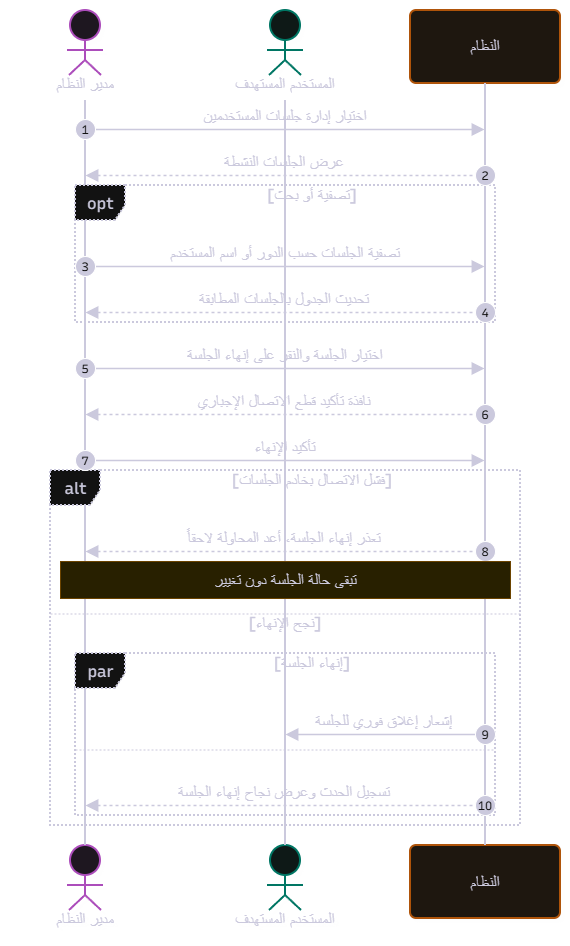

The diagram above was exported from draw.io. Its source (the exported page's mxGraphModel, read from the mxfile embedded in the PNG):
<mxGraphModel dx="-18680" dy="-9412" grid="0" gridSize="10" guides="1" tooltips="1" connect="1" arrows="1" fold="1" page="1" pageScale="1" pageWidth="850" pageHeight="1100" math="0" shadow="0">
  <root>
    <mxCell id="0" />
    <mxCell id="1" parent="0" />
    <UserObject label="" mermaidData="{&#10;  &quot;data&quot;: &quot;---\ntitle: إدارة جلسات المستخدمين\n---\nsequenceDiagram\n    autonumber\n    actor A as مدير النظام\n    actor U as المستخدم المستهدف\n    participant S as النظام\n\n    A-&gt;&gt;S: اختيار إدارة جلسات المستخدمين\n    S--&gt;&gt;A: عرض الجلسات النشطة\n    opt تصفية أو بحث\n        A-&gt;&gt;S: تصفية الجلسات حسب الدور أو اسم المستخدم\n        S--&gt;&gt;A: تحديث الجدول بالجلسات المطابقة\n    end\n    A-&gt;&gt;S: اختيار الجلسة والنقر على إنهاء الجلسة\n    S--&gt;&gt;A: نافذة تأكيد قطع الاتصال الإجباري\n    A-&gt;&gt;S: تأكيد الإنهاء\n    alt فشل الاتصال بخادم الجلسات\n        S--&gt;&gt;A: تعذر إنهاء الجلسة، أعد المحاولة لاحقاً\n        Note over A,S: تبقى حالة الجلسة دون تغيير\n    else نجح الإنهاء\n        par إنهاء الجلسة\n            S-&gt;&gt;U: إشعار إغلاق فوري للجلسة\n        and\n            S--&gt;&gt;A: تسجيل الحدث وعرض نجاح إنهاء الجلسة\n        end\n    end\n&quot;,&#10;  &quot;config&quot;: null,&#10;  &quot;version&quot;: &quot;12&quot;&#10;}" id="2">
      <mxCell connectable="0" parent="1" style="group;transparentBounds=1;editIcon=1;lockedGroup=0;groupPadding=10;" vertex="1">
        <mxGeometry as="geometry" />
      </mxCell>
    </UserObject>
    <UserObject label="مدير النظام" mermaidId="n:A" mermaidBaseStyle="html=1;shape=umlLifeline;perimeter=lifelinePerimeter;whiteSpace=wrap;container=1;dropTarget=0;collapsible=0;recursiveResize=0;outlineConnect=0;portConstraint=eastwest;newEdgeStyle={&quot;edgeStyle&quot;:&quot;sequenceEdgeStyle&quot;,&quot;libavoidRouting&quot;:0,&quot;curved&quot;:0,&quot;rounded&quot;:0};lifelineDashed=0;strokeWidth=2;rounded=1;absoluteArcSize=1;arcSize=12;lifelineColor=#28253D;fillColor=#FDF4FF;strokeColor=#E879F9;fontColor=#28253D;participant=seqActorStick;verticalAlign=bottom;align=center;spacingBottom=4;size=90;lifelineMirror=1;fontFamily=Recursive;fontSize=16;shadow=1;shadowColor=#000000;shadowOffsetX=4;shadowOffsetY=4;shadowBlur=0;shadowOpacity=6;" mermaidBaseValue="مدير النظام" id="3">
      <mxCell parent="2" style="html=1;shape=umlLifeline;perimeter=lifelinePerimeter;whiteSpace=wrap;container=1;dropTarget=0;collapsible=0;recursiveResize=0;outlineConnect=0;portConstraint=eastwest;newEdgeStyle={&quot;edgeStyle&quot;:&quot;sequenceEdgeStyle&quot;,&quot;libavoidRouting&quot;:0,&quot;curved&quot;:0,&quot;rounded&quot;:0};lifelineDashed=0;strokeWidth=2;rounded=1;absoluteArcSize=1;arcSize=12;lifelineColor=#28253D;fillColor=#FDF4FF;strokeColor=#E879F9;fontColor=#28253D;participant=seqActorStick;verticalAlign=bottom;align=center;spacingBottom=4;size=90;lifelineMirror=1;fontFamily=Recursive;fontSize=16;shadow=1;shadowColor=#000000;shadowOffsetX=4;shadowOffsetY=4;shadowBlur=0;shadowOpacity=6;fontSource=https%3A%2F%2Ffonts.googleapis.com%2Fcss%3Ffamily%3DRecursive;" vertex="1">
        <mxGeometry height="925" width="150" x="24561" y="11958" as="geometry" />
      </mxCell>
    </UserObject>
    <UserObject label="المستخدم المستهدف" mermaidId="n:U" mermaidBaseStyle="html=1;shape=umlLifeline;perimeter=lifelinePerimeter;whiteSpace=wrap;container=1;dropTarget=0;collapsible=0;recursiveResize=0;outlineConnect=0;portConstraint=eastwest;newEdgeStyle={&quot;edgeStyle&quot;:&quot;sequenceEdgeStyle&quot;,&quot;libavoidRouting&quot;:0,&quot;curved&quot;:0,&quot;rounded&quot;:0};lifelineDashed=0;strokeWidth=2;rounded=1;absoluteArcSize=1;arcSize=12;lifelineColor=#28253D;fillColor=#F0FDFA;strokeColor=#2DD4BF;fontColor=#28253D;participant=seqActorStick;verticalAlign=bottom;align=center;spacingBottom=4;size=90;lifelineMirror=1;fontFamily=Recursive;fontSize=16;shadow=1;shadowColor=#000000;shadowOffsetX=4;shadowOffsetY=4;shadowBlur=0;shadowOpacity=6;" mermaidBaseValue="المستخدم المستهدف" id="4">
      <mxCell parent="2" style="html=1;shape=umlLifeline;perimeter=lifelinePerimeter;whiteSpace=wrap;container=1;dropTarget=0;collapsible=0;recursiveResize=0;outlineConnect=0;portConstraint=eastwest;newEdgeStyle={&quot;edgeStyle&quot;:&quot;sequenceEdgeStyle&quot;,&quot;libavoidRouting&quot;:0,&quot;curved&quot;:0,&quot;rounded&quot;:0};lifelineDashed=0;strokeWidth=2;rounded=1;absoluteArcSize=1;arcSize=12;lifelineColor=#28253D;fillColor=#F0FDFA;strokeColor=#2DD4BF;fontColor=#28253D;participant=seqActorStick;verticalAlign=bottom;align=center;spacingBottom=4;size=90;lifelineMirror=1;fontFamily=Recursive;fontSize=16;shadow=1;shadowColor=#000000;shadowOffsetX=4;shadowOffsetY=4;shadowBlur=0;shadowOpacity=6;fontSource=https%3A%2F%2Ffonts.googleapis.com%2Fcss%3Ffamily%3DRecursive;" vertex="1">
        <mxGeometry height="925" width="150" x="24761" y="11958" as="geometry" />
      </mxCell>
    </UserObject>
    <UserObject label="النظام" mermaidId="n:S" mermaidBaseStyle="html=1;shape=umlLifeline;perimeter=lifelinePerimeter;whiteSpace=wrap;container=1;dropTarget=0;collapsible=0;recursiveResize=0;outlineConnect=0;portConstraint=eastwest;newEdgeStyle={&quot;edgeStyle&quot;:&quot;sequenceEdgeStyle&quot;,&quot;libavoidRouting&quot;:0,&quot;curved&quot;:0,&quot;rounded&quot;:0};lifelineDashed=0;strokeWidth=2;rounded=1;absoluteArcSize=1;arcSize=12;lifelineColor=#28253D;fillColor=#FFF7ED;strokeColor=#FB923C;fontColor=#28253D;size=73;lifelineMirror=1;fontFamily=Recursive;fontSize=16;shadow=1;shadowColor=#000000;shadowOffsetX=4;shadowOffsetY=4;shadowBlur=0;shadowOpacity=6;" mermaidBaseValue="النظام" id="5">
      <mxCell parent="2" style="html=1;shape=umlLifeline;perimeter=lifelinePerimeter;whiteSpace=wrap;container=1;dropTarget=0;collapsible=0;recursiveResize=0;outlineConnect=0;portConstraint=eastwest;newEdgeStyle={&quot;edgeStyle&quot;:&quot;sequenceEdgeStyle&quot;,&quot;libavoidRouting&quot;:0,&quot;curved&quot;:0,&quot;rounded&quot;:0};lifelineDashed=0;strokeWidth=2;rounded=1;absoluteArcSize=1;arcSize=12;lifelineColor=#28253D;fillColor=#FFF7ED;strokeColor=#FB923C;fontColor=#28253D;size=73;lifelineMirror=1;fontFamily=Recursive;fontSize=16;shadow=1;shadowColor=#000000;shadowOffsetX=4;shadowOffsetY=4;shadowBlur=0;shadowOpacity=6;fontSource=https%3A%2F%2Ffonts.googleapis.com%2Fcss%3Ffamily%3DRecursive;" vertex="1">
        <mxGeometry height="908" width="150" x="24961" y="11958" as="geometry" />
      </mxCell>
    </UserObject>
    <UserObject label="opt" mermaidId="n:f0" mermaidBaseStyle="html=1;shape=umlFrame;dashed=1;fixDash=1;dashPattern=2 2;strokeWidth=2;pointerEvents=0;dropTarget=0;fillColor=#ffffff;strokeColor=#28253D;fontSize=16;align=center;verticalAlign=middle;fontFamily=Recursive;fontColor=#28253D;height=35;width=50;" mermaidBaseValue="opt" id="6">
      <mxCell parent="2" style="html=1;shape=umlFrame;dashed=1;fixDash=1;dashPattern=2 2;strokeWidth=2;pointerEvents=0;dropTarget=0;fillColor=#ffffff;strokeColor=#28253D;fontSize=16;align=center;verticalAlign=middle;fontFamily=Recursive;fontColor=#28253D;height=35;width=50;fontSource=https%3A%2F%2Ffonts.googleapis.com%2Fcss%3Ffamily%3DRecursive;" vertex="1">
        <mxGeometry height="137" width="420" x="24626" y="12133" as="geometry" />
      </mxCell>
    </UserObject>
    <mxCell id="7" parent="6" style="text;strokeColor=none;fillColor=none;align=center;verticalAlign=middle;whiteSpace=wrap;fontSize=16;fontFamily=Recursive;fontColor=#28253D;fontSource=https%3A%2F%2Ffonts.googleapis.com%2Fcss%3Ffamily%3DRecursive;" value="[تصفية أو بحث]" vertex="1">
      <mxGeometry height="16" width="366" x="54" y="2" as="geometry" />
    </mxCell>
    <UserObject label="alt" mermaidId="n:f1" mermaidBaseStyle="html=1;shape=umlFrame;dashed=1;fixDash=1;dashPattern=2 2;strokeWidth=2;pointerEvents=0;dropTarget=0;fillColor=#ffffff;strokeColor=#28253D;fontSize=16;align=center;verticalAlign=middle;fontFamily=Recursive;fontColor=#28253D;height=35;width=50;" mermaidBaseValue="alt" id="8">
      <mxCell parent="2" style="html=1;shape=umlFrame;dashed=1;fixDash=1;dashPattern=2 2;strokeWidth=2;pointerEvents=0;dropTarget=0;fillColor=#ffffff;strokeColor=#28253D;fontSize=16;align=center;verticalAlign=middle;fontFamily=Recursive;fontColor=#28253D;height=35;width=50;fontSource=https%3A%2F%2Ffonts.googleapis.com%2Fcss%3Ffamily%3DRecursive;" vertex="1">
        <mxGeometry height="355" width="470" x="24601" y="12418" as="geometry" />
      </mxCell>
    </UserObject>
    <mxCell id="9" parent="8" style="text;strokeColor=none;fillColor=none;align=center;verticalAlign=middle;whiteSpace=wrap;fontSize=16;fontFamily=Recursive;fontColor=#28253D;fontSource=https%3A%2F%2Ffonts.googleapis.com%2Fcss%3Ffamily%3DRecursive;" value="[فشل الاتصال بخادم الجلسات]" vertex="1">
      <mxGeometry height="16" width="416" x="54" y="2" as="geometry" />
    </mxCell>
    <mxCell id="10" parent="8" style="shape=line;dashed=1;fixDash=1;dashPattern=2 2;strokeColor=#28253D;" vertex="1">
      <mxGeometry height="1" width="470" y="143" as="geometry" />
    </mxCell>
    <mxCell id="11" parent="8" style="text;strokeColor=none;fillColor=none;align=center;verticalAlign=middle;whiteSpace=wrap;fontSize=16;fontFamily=Recursive;fontColor=#28253D;fontSource=https%3A%2F%2Ffonts.googleapis.com%2Fcss%3Ffamily%3DRecursive;" value="[نجح الإنهاء]" vertex="1">
      <mxGeometry height="16" width="470" y="145" as="geometry" />
    </mxCell>
    <UserObject label="par" mermaidId="n:f2" mermaidBaseStyle="html=1;shape=umlFrame;dashed=1;fixDash=1;dashPattern=2 2;strokeWidth=2;pointerEvents=0;dropTarget=0;fillColor=#ffffff;strokeColor=#28253D;fontSize=16;align=center;verticalAlign=middle;fontFamily=Recursive;fontColor=#28253D;height=35;width=50;" mermaidBaseValue="par" id="12">
      <mxCell parent="2" style="html=1;shape=umlFrame;dashed=1;fixDash=1;dashPattern=2 2;strokeWidth=2;pointerEvents=0;dropTarget=0;fillColor=#ffffff;strokeColor=#28253D;fontSize=16;align=center;verticalAlign=middle;fontFamily=Recursive;fontColor=#28253D;height=35;width=50;fontSource=https%3A%2F%2Ffonts.googleapis.com%2Fcss%3Ffamily%3DRecursive;" vertex="1">
        <mxGeometry height="162" width="420" x="24626" y="12601" as="geometry" />
      </mxCell>
    </UserObject>
    <mxCell id="13" parent="12" style="text;strokeColor=none;fillColor=none;align=center;verticalAlign=middle;whiteSpace=wrap;fontSize=16;fontFamily=Recursive;fontColor=#28253D;fontSource=https%3A%2F%2Ffonts.googleapis.com%2Fcss%3Ffamily%3DRecursive;" value="[إنهاء الجلسة]" vertex="1">
      <mxGeometry height="16" width="366" x="54" y="2" as="geometry" />
    </mxCell>
    <mxCell id="14" parent="12" style="shape=line;dashed=1;fixDash=1;dashPattern=2 2;strokeColor=#28253D;" vertex="1">
      <mxGeometry height="1" width="420" y="96" as="geometry" />
    </mxCell>
    <UserObject label="اختيار إدارة جلسات المستخدمين" mermaidId="e:A-&gt;S#0" mermaidBaseStyle="endArrow=block;endSize=9;verticalAlign=bottom;spacingBottom=2;edgeStyle=sequenceEdgeStyle;libavoidRouting=0;curved=0;rounded=0;fontSize=16;labelBackgroundColor=none;strokeWidth=1.5;strokeColor=#28253D;fontColor=#28253D;fontFamily=Recursive;" mermaidBaseValue="اختيار إدارة جلسات المستخدمين" id="15">
      <mxCell edge="1" parent="2" source="3" style="endArrow=block;endSize=9;verticalAlign=bottom;spacingBottom=2;edgeStyle=sequenceEdgeStyle;libavoidRouting=0;curved=0;rounded=0;fontSize=16;labelBackgroundColor=none;strokeWidth=1.5;strokeColor=#28253D;fontColor=#28253D;fontFamily=Recursive;fontSource=https%3A%2F%2Ffonts.googleapis.com%2Fcss%3Ffamily%3DRecursive;" target="5">
        <mxGeometry relative="1" as="geometry">
          <Array as="points">
            <mxPoint x="24836" y="12077" />
          </Array>
          <mxPoint x="24636" y="12077" as="sourcePoint" />
          <mxPoint x="25036" y="12077" as="targetPoint" />
        </mxGeometry>
      </mxCell>
    </UserObject>
    <mxCell id="16" parent="2" style="ellipse;aspect=fixed;fillColor=#28253D;align=center;verticalAlign=middle;fontColor=#ffffff;fontSize=12;fontFamily=Recursive;fontSource=https%3A%2F%2Ffonts.googleapis.com%2Fcss%3Ffamily%3DRecursive;" value="1" vertex="1">
      <mxGeometry height="20" width="20" x="24626" y="12067" as="geometry" />
    </mxCell>
    <UserObject label="عرض الجلسات النشطة" mermaidId="e:S-&gt;A#0" mermaidBaseStyle="dashed=1;fixDash=1;dashPattern=3 3;endArrow=block;endSize=9;verticalAlign=bottom;spacingBottom=2;edgeStyle=sequenceEdgeStyle;libavoidRouting=0;curved=0;rounded=0;fontSize=16;labelBackgroundColor=none;strokeWidth=1.5;strokeColor=#28253D;fontColor=#28253D;fontFamily=Recursive;" mermaidBaseValue="عرض الجلسات النشطة" id="17">
      <mxCell edge="1" parent="2" source="5" style="dashed=1;fixDash=1;dashPattern=3 3;endArrow=block;endSize=9;verticalAlign=bottom;spacingBottom=2;edgeStyle=sequenceEdgeStyle;libavoidRouting=0;curved=0;rounded=0;fontSize=16;labelBackgroundColor=none;strokeWidth=1.5;strokeColor=#28253D;fontColor=#28253D;fontFamily=Recursive;fontSource=https%3A%2F%2Ffonts.googleapis.com%2Fcss%3Ffamily%3DRecursive;" target="3">
        <mxGeometry relative="1" as="geometry">
          <Array as="points">
            <mxPoint x="24836" y="12123" />
          </Array>
          <mxPoint x="25036" y="12123" as="sourcePoint" />
          <mxPoint x="24636" y="12123" as="targetPoint" />
        </mxGeometry>
      </mxCell>
    </UserObject>
    <mxCell id="18" parent="2" style="ellipse;aspect=fixed;fillColor=#28253D;align=center;verticalAlign=middle;fontColor=#ffffff;fontSize=12;fontFamily=Recursive;fontSource=https%3A%2F%2Ffonts.googleapis.com%2Fcss%3Ffamily%3DRecursive;" value="2" vertex="1">
      <mxGeometry height="20" width="20" x="25026" y="12113" as="geometry" />
    </mxCell>
    <UserObject label="تصفية الجلسات حسب الدور أو اسم المستخدم" mermaidId="e:A-&gt;S#1" mermaidBaseStyle="endArrow=block;endSize=9;verticalAlign=bottom;spacingBottom=2;edgeStyle=sequenceEdgeStyle;libavoidRouting=0;curved=0;rounded=0;fontSize=16;labelBackgroundColor=none;strokeWidth=1.5;strokeColor=#28253D;fontColor=#28253D;fontFamily=Recursive;" mermaidBaseValue="تصفية الجلسات حسب الدور أو اسم المستخدم" id="19">
      <mxCell edge="1" parent="2" source="3" style="endArrow=block;endSize=9;verticalAlign=bottom;spacingBottom=2;edgeStyle=sequenceEdgeStyle;libavoidRouting=0;curved=0;rounded=0;fontSize=16;labelBackgroundColor=none;strokeWidth=1.5;strokeColor=#28253D;fontColor=#28253D;fontFamily=Recursive;fontSource=https%3A%2F%2Ffonts.googleapis.com%2Fcss%3Ffamily%3DRecursive;" target="5">
        <mxGeometry relative="1" as="geometry">
          <Array as="points">
            <mxPoint x="24836" y="12214" />
          </Array>
          <mxPoint x="24636" y="12214" as="sourcePoint" />
          <mxPoint x="25036" y="12214" as="targetPoint" />
        </mxGeometry>
      </mxCell>
    </UserObject>
    <mxCell id="20" parent="2" style="ellipse;aspect=fixed;fillColor=#28253D;align=center;verticalAlign=middle;fontColor=#ffffff;fontSize=12;fontFamily=Recursive;fontSource=https%3A%2F%2Ffonts.googleapis.com%2Fcss%3Ffamily%3DRecursive;" value="3" vertex="1">
      <mxGeometry height="20" width="20" x="24626" y="12204" as="geometry" />
    </mxCell>
    <UserObject label="تحديث الجدول بالجلسات المطابقة" mermaidId="e:S-&gt;A#1" mermaidBaseStyle="dashed=1;fixDash=1;dashPattern=3 3;endArrow=block;endSize=9;verticalAlign=bottom;spacingBottom=2;edgeStyle=sequenceEdgeStyle;libavoidRouting=0;curved=0;rounded=0;fontSize=16;labelBackgroundColor=none;strokeWidth=1.5;strokeColor=#28253D;fontColor=#28253D;fontFamily=Recursive;" mermaidBaseValue="تحديث الجدول بالجلسات المطابقة" id="21">
      <mxCell edge="1" parent="2" source="5" style="dashed=1;fixDash=1;dashPattern=3 3;endArrow=block;endSize=9;verticalAlign=bottom;spacingBottom=2;edgeStyle=sequenceEdgeStyle;libavoidRouting=0;curved=0;rounded=0;fontSize=16;labelBackgroundColor=none;strokeWidth=1.5;strokeColor=#28253D;fontColor=#28253D;fontFamily=Recursive;fontSource=https%3A%2F%2Ffonts.googleapis.com%2Fcss%3Ffamily%3DRecursive;" target="3">
        <mxGeometry relative="1" as="geometry">
          <Array as="points">
            <mxPoint x="24836" y="12260" />
          </Array>
          <mxPoint x="25036" y="12260" as="sourcePoint" />
          <mxPoint x="24636" y="12260" as="targetPoint" />
        </mxGeometry>
      </mxCell>
    </UserObject>
    <mxCell id="22" parent="2" style="ellipse;aspect=fixed;fillColor=#28253D;align=center;verticalAlign=middle;fontColor=#ffffff;fontSize=12;fontFamily=Recursive;fontSource=https%3A%2F%2Ffonts.googleapis.com%2Fcss%3Ffamily%3DRecursive;" value="4" vertex="1">
      <mxGeometry height="20" width="20" x="25026" y="12250" as="geometry" />
    </mxCell>
    <UserObject label="اختيار الجلسة والنقر على إنهاء الجلسة" mermaidId="e:A-&gt;S#2" mermaidBaseStyle="endArrow=block;endSize=9;verticalAlign=bottom;spacingBottom=2;edgeStyle=sequenceEdgeStyle;libavoidRouting=0;curved=0;rounded=0;fontSize=16;labelBackgroundColor=none;strokeWidth=1.5;strokeColor=#28253D;fontColor=#28253D;fontFamily=Recursive;" mermaidBaseValue="اختيار الجلسة والنقر على إنهاء الجلسة" id="23">
      <mxCell edge="1" parent="2" source="3" style="endArrow=block;endSize=9;verticalAlign=bottom;spacingBottom=2;edgeStyle=sequenceEdgeStyle;libavoidRouting=0;curved=0;rounded=0;fontSize=16;labelBackgroundColor=none;strokeWidth=1.5;strokeColor=#28253D;fontColor=#28253D;fontFamily=Recursive;fontSource=https%3A%2F%2Ffonts.googleapis.com%2Fcss%3Ffamily%3DRecursive;" target="5">
        <mxGeometry relative="1" as="geometry">
          <Array as="points">
            <mxPoint x="24836" y="12316" />
          </Array>
          <mxPoint x="24636" y="12316" as="sourcePoint" />
          <mxPoint x="25036" y="12316" as="targetPoint" />
        </mxGeometry>
      </mxCell>
    </UserObject>
    <mxCell id="24" parent="2" style="ellipse;aspect=fixed;fillColor=#28253D;align=center;verticalAlign=middle;fontColor=#ffffff;fontSize=12;fontFamily=Recursive;fontSource=https%3A%2F%2Ffonts.googleapis.com%2Fcss%3Ffamily%3DRecursive;" value="5" vertex="1">
      <mxGeometry height="20" width="20" x="24626" y="12306" as="geometry" />
    </mxCell>
    <UserObject label="نافذة تأكيد قطع الاتصال الإجباري" mermaidId="e:S-&gt;A#2" mermaidBaseStyle="dashed=1;fixDash=1;dashPattern=3 3;endArrow=block;endSize=9;verticalAlign=bottom;spacingBottom=2;edgeStyle=sequenceEdgeStyle;libavoidRouting=0;curved=0;rounded=0;fontSize=16;labelBackgroundColor=none;strokeWidth=1.5;strokeColor=#28253D;fontColor=#28253D;fontFamily=Recursive;" mermaidBaseValue="نافذة تأكيد قطع الاتصال الإجباري" id="25">
      <mxCell edge="1" parent="2" source="5" style="dashed=1;fixDash=1;dashPattern=3 3;endArrow=block;endSize=9;verticalAlign=bottom;spacingBottom=2;edgeStyle=sequenceEdgeStyle;libavoidRouting=0;curved=0;rounded=0;fontSize=16;labelBackgroundColor=none;strokeWidth=1.5;strokeColor=#28253D;fontColor=#28253D;fontFamily=Recursive;fontSource=https%3A%2F%2Ffonts.googleapis.com%2Fcss%3Ffamily%3DRecursive;" target="3">
        <mxGeometry relative="1" as="geometry">
          <Array as="points">
            <mxPoint x="24836" y="12362" />
          </Array>
          <mxPoint x="25036" y="12362" as="sourcePoint" />
          <mxPoint x="24636" y="12362" as="targetPoint" />
        </mxGeometry>
      </mxCell>
    </UserObject>
    <mxCell id="26" parent="2" style="ellipse;aspect=fixed;fillColor=#28253D;align=center;verticalAlign=middle;fontColor=#ffffff;fontSize=12;fontFamily=Recursive;fontSource=https%3A%2F%2Ffonts.googleapis.com%2Fcss%3Ffamily%3DRecursive;" value="6" vertex="1">
      <mxGeometry height="20" width="20" x="25026" y="12352" as="geometry" />
    </mxCell>
    <UserObject label="تأكيد الإنهاء" mermaidId="e:A-&gt;S#3" mermaidBaseStyle="endArrow=block;endSize=9;verticalAlign=bottom;spacingBottom=2;edgeStyle=sequenceEdgeStyle;libavoidRouting=0;curved=0;rounded=0;fontSize=16;labelBackgroundColor=none;strokeWidth=1.5;strokeColor=#28253D;fontColor=#28253D;fontFamily=Recursive;" mermaidBaseValue="تأكيد الإنهاء" id="27">
      <mxCell edge="1" parent="2" source="3" style="endArrow=block;endSize=9;verticalAlign=bottom;spacingBottom=2;edgeStyle=sequenceEdgeStyle;libavoidRouting=0;curved=0;rounded=0;fontSize=16;labelBackgroundColor=none;strokeWidth=1.5;strokeColor=#28253D;fontColor=#28253D;fontFamily=Recursive;fontSource=https%3A%2F%2Ffonts.googleapis.com%2Fcss%3Ffamily%3DRecursive;" target="5">
        <mxGeometry relative="1" as="geometry">
          <Array as="points">
            <mxPoint x="24836" y="12408" />
          </Array>
          <mxPoint x="24636" y="12408" as="sourcePoint" />
          <mxPoint x="25036" y="12408" as="targetPoint" />
        </mxGeometry>
      </mxCell>
    </UserObject>
    <mxCell id="28" parent="2" style="ellipse;aspect=fixed;fillColor=#28253D;align=center;verticalAlign=middle;fontColor=#ffffff;fontSize=12;fontFamily=Recursive;fontSource=https%3A%2F%2Ffonts.googleapis.com%2Fcss%3Ffamily%3DRecursive;" value="7" vertex="1">
      <mxGeometry height="20" width="20" x="24626" y="12398" as="geometry" />
    </mxCell>
    <UserObject label="تعذر إنهاء الجلسة، أعد المحاولة لاحقاً" mermaidId="e:S-&gt;A#3" mermaidBaseStyle="dashed=1;fixDash=1;dashPattern=3 3;endArrow=block;endSize=9;verticalAlign=bottom;spacingBottom=2;edgeStyle=sequenceEdgeStyle;libavoidRouting=0;curved=0;rounded=0;fontSize=16;labelBackgroundColor=none;strokeWidth=1.5;strokeColor=#28253D;fontColor=#28253D;fontFamily=Recursive;" mermaidBaseValue="تعذر إنهاء الجلسة، أعد المحاولة لاحقاً" id="29">
      <mxCell edge="1" parent="2" source="5" style="dashed=1;fixDash=1;dashPattern=3 3;endArrow=block;endSize=9;verticalAlign=bottom;spacingBottom=2;edgeStyle=sequenceEdgeStyle;libavoidRouting=0;curved=0;rounded=0;fontSize=16;labelBackgroundColor=none;strokeWidth=1.5;strokeColor=#28253D;fontColor=#28253D;fontFamily=Recursive;fontSource=https%3A%2F%2Ffonts.googleapis.com%2Fcss%3Ffamily%3DRecursive;" target="3">
        <mxGeometry relative="1" as="geometry">
          <Array as="points">
            <mxPoint x="24836" y="12499" />
          </Array>
          <mxPoint x="25036" y="12499" as="sourcePoint" />
          <mxPoint x="24636" y="12499" as="targetPoint" />
        </mxGeometry>
      </mxCell>
    </UserObject>
    <mxCell id="30" parent="2" style="ellipse;aspect=fixed;fillColor=#28253D;align=center;verticalAlign=middle;fontColor=#ffffff;fontSize=12;fontFamily=Recursive;fontSource=https%3A%2F%2Ffonts.googleapis.com%2Fcss%3Ffamily%3DRecursive;" value="8" vertex="1">
      <mxGeometry height="20" width="20" x="25026" y="12489" as="geometry" />
    </mxCell>
    <UserObject label="إشعار إغلاق فوري للجلسة" mermaidId="e:S-&gt;U#0" mermaidBaseStyle="endArrow=block;endSize=9;verticalAlign=bottom;spacingBottom=2;edgeStyle=sequenceEdgeStyle;libavoidRouting=0;curved=0;rounded=0;fontSize=16;labelBackgroundColor=none;strokeWidth=1.5;strokeColor=#28253D;fontColor=#28253D;fontFamily=Recursive;" mermaidBaseValue="إشعار إغلاق فوري للجلسة" id="31">
      <mxCell edge="1" parent="2" source="5" style="endArrow=block;endSize=9;verticalAlign=bottom;spacingBottom=2;edgeStyle=sequenceEdgeStyle;libavoidRouting=0;curved=0;rounded=0;fontSize=16;labelBackgroundColor=none;strokeWidth=1.5;strokeColor=#28253D;fontColor=#28253D;fontFamily=Recursive;fontSource=https%3A%2F%2Ffonts.googleapis.com%2Fcss%3Ffamily%3DRecursive;" target="4">
        <mxGeometry relative="1" as="geometry">
          <Array as="points">
            <mxPoint x="24936" y="12682" />
          </Array>
          <mxPoint x="25036" y="12682" as="sourcePoint" />
          <mxPoint x="24836" y="12682" as="targetPoint" />
        </mxGeometry>
      </mxCell>
    </UserObject>
    <mxCell id="32" parent="2" style="ellipse;aspect=fixed;fillColor=#28253D;align=center;verticalAlign=middle;fontColor=#ffffff;fontSize=12;fontFamily=Recursive;fontSource=https%3A%2F%2Ffonts.googleapis.com%2Fcss%3Ffamily%3DRecursive;" value="9" vertex="1">
      <mxGeometry height="20" width="20" x="25026" y="12672" as="geometry" />
    </mxCell>
    <UserObject label="تسجيل الحدث وعرض نجاح إنهاء الجلسة" mermaidId="e:S-&gt;A#4" mermaidBaseStyle="dashed=1;fixDash=1;dashPattern=3 3;endArrow=block;endSize=9;verticalAlign=bottom;spacingBottom=2;edgeStyle=sequenceEdgeStyle;libavoidRouting=0;curved=0;rounded=0;fontSize=16;labelBackgroundColor=none;strokeWidth=1.5;strokeColor=#28253D;fontColor=#28253D;fontFamily=Recursive;" mermaidBaseValue="تسجيل الحدث وعرض نجاح إنهاء الجلسة" id="33">
      <mxCell edge="1" parent="2" source="5" style="dashed=1;fixDash=1;dashPattern=3 3;endArrow=block;endSize=9;verticalAlign=bottom;spacingBottom=2;edgeStyle=sequenceEdgeStyle;libavoidRouting=0;curved=0;rounded=0;fontSize=16;labelBackgroundColor=none;strokeWidth=1.5;strokeColor=#28253D;fontColor=#28253D;fontFamily=Recursive;fontSource=https%3A%2F%2Ffonts.googleapis.com%2Fcss%3Ffamily%3DRecursive;" target="3">
        <mxGeometry relative="1" as="geometry">
          <Array as="points">
            <mxPoint x="24836" y="12753" />
          </Array>
          <mxPoint x="25036" y="12753" as="sourcePoint" />
          <mxPoint x="24636" y="12753" as="targetPoint" />
        </mxGeometry>
      </mxCell>
    </UserObject>
    <mxCell id="34" parent="2" style="ellipse;aspect=fixed;fillColor=#28253D;align=center;verticalAlign=middle;fontColor=#ffffff;fontSize=12;fontFamily=Recursive;fontSource=https%3A%2F%2Ffonts.googleapis.com%2Fcss%3Ffamily%3DRecursive;" value="10" vertex="1">
      <mxGeometry height="20" width="20" x="25026" y="12743" as="geometry" />
    </mxCell>
    <UserObject label="تبقى حالة الجلسة دون تغيير" mermaidId="n:note0" mermaidBaseStyle="html=1;fillColor=#fff5ad;strokeColor=#FACC15;fontColor=#28253D;fontFamily=Recursive;fontSize=16;" mermaidBaseValue="تبقى حالة الجلسة دون تغيير" id="35">
      <mxCell parent="2" style="html=1;fillColor=#fff5ad;strokeColor=#FACC15;fontColor=#28253D;fontFamily=Recursive;fontSize=16;fontSource=https%3A%2F%2Ffonts.googleapis.com%2Fcss%3Ffamily%3DRecursive;" vertex="1">
        <mxGeometry height="37" width="450" x="24611" y="12509" as="geometry" />
      </mxCell>
    </UserObject>
  </root>
</mxGraphModel>